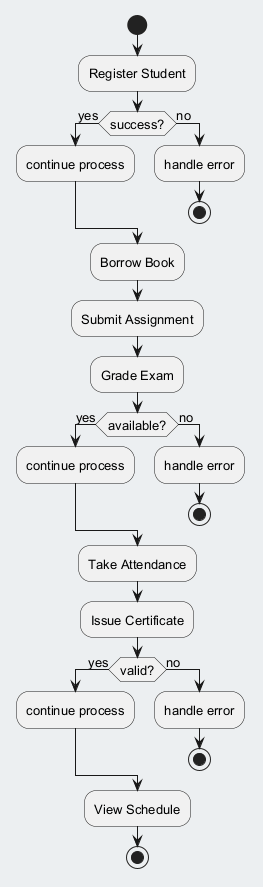

The diagram above was rendered by PlantUML. Its source (embedded in the PNG):
@startuml
skinparam backgroundColor #ECEFF1
skinparam classBackgroundColor #FFFFFF
skinparam classBorderColor #455A64
skinparam defaultFontSize 13
start
:Register Student;
if (success?) then (yes)
:continue process;
else (no)
:handle error;
stop
endif
:Borrow Book;
:Submit Assignment;
:Grade Exam;
if (available?) then (yes)
:continue process;
else (no)
:handle error;
stop
endif
:Take Attendance;
:Issue Certificate;
if (valid?) then (yes)
:continue process;
else (no)
:handle error;
stop
endif
:View Schedule;
stop
@enduml